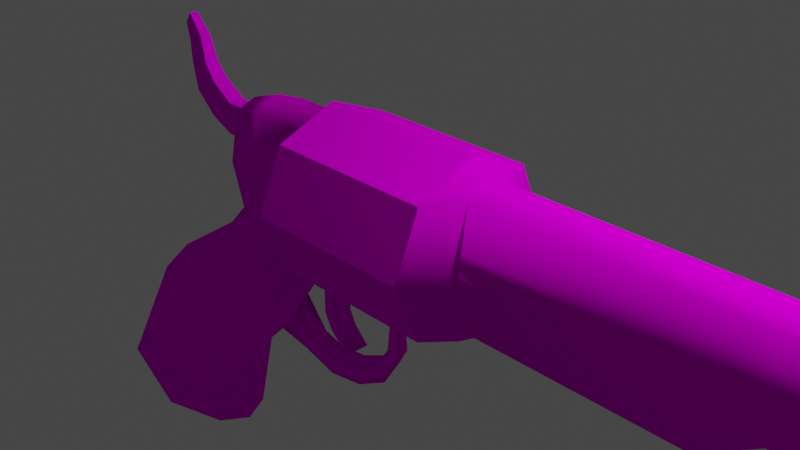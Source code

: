 # Source: GUN.blend  (saved by Blender 2.92.15; exported with 4.5.12 LTS)
import bpy
from mathutils import Matrix  # noqa: F401  (used for matrix-valued properties, if any)

bpy.ops.wm.read_factory_settings(use_empty=True)
scene = bpy.context.scene
scene.name = 'Scene'

# ---- collections
col_collection = bpy.data.collections.new('Collection'); scene.collection.children.link(col_collection)

# ---- images (referenced by path relative to the original .blend; pixels are not part of the script)
import os
ASSET_DIR = os.environ.get("B2B_ASSET_DIR", "")  # directory of the original .blend (textures are referenced by path, not embedded)
HERE = os.path.dirname(os.path.abspath(__file__))  # packed textures are extracted next to this script under _unpacked/

def load_image(name, relpath, width, height, colorspace="sRGB"):
    """Load a texture the original file referenced (path relative to the .blend, or extracted next to this script)."""
    p = next((c for c in (os.path.join(HERE, relpath), os.path.join(ASSET_DIR, relpath)) if relpath and os.path.exists(c)), "")
    if p:
        img = bpy.data.images.load(p, check_existing=True)
        img.name = name
    else:  # same state as the original file: an image datablock whose file is absent (Cycles renders it pink)
        img = bpy.data.images.new(name, width, height)
        img.source = "FILE"
        img.filepath = "//" + (relpath or name)
    img.colorspace_settings.name = colorspace
    return img
img_material_base_color = load_image('Material Base Color', 'Material Base Color.png', 1024, 1024, 'sRGB')

# ---- materials (node trees are filled in below, after node groups)
mat_material = bpy.data.materials.new('Material')
mat_material.alpha_threshold = 0.0
mat_material.use_transparent_shadow = False
mat_material.line_color = (0.0, 0.0, 0.0, 1.0)

# ---- material node trees
mat_material.use_nodes = True; mat_material.node_tree.nodes.clear()
_N = mat_material.node_tree.nodes; _L = mat_material.node_tree.links
n0 = _N.new('ShaderNodeOutputMaterial'); n0.name = 'Material Output'; n0.location = (300, 300)
n1 = _N.new('ShaderNodeBsdfPrincipled'); n1.name = 'Principled BSDF'; n1.location = (10, 300)
n1.distribution = 'GGX'
n1.subsurface_method = 'BURLEY'
n1.inputs[2].default_value = 0.4
n1.inputs[3].default_value = 1.45
n1.inputs[13].default_value = 0.0
n1.inputs[27].default_value = (0.0, 0.0, 0.0, 1.0)
n1.inputs[28].default_value = 1.0
n2 = _N.new('ShaderNodeTexImage'); n2.name = 'Image Texture'; n2.location = (-280, 280)
n2.image = img_material_base_color
_L.new(n1.outputs[0], n0.inputs[0])
_L.new(n2.outputs[0], n1.inputs[0])
n0.is_active_output = True

# ---- world
world_world = bpy.data.worlds.new('World'); scene.world = world_world
world_world.use_nodes = True; world_world.node_tree.nodes.clear()
_N = world_world.node_tree.nodes; _L = world_world.node_tree.links
n0 = _N.new('ShaderNodeOutputWorld'); n0.name = 'World Output'; n0.location = (300, 300)
n1 = _N.new('ShaderNodeBackground'); n1.name = 'Background'; n1.location = (10, 300)
n1.inputs[0].default_value = (0.05088, 0.05088, 0.05088, 1.0)
_L.new(n1.outputs[0], n0.inputs[0])
n0.is_active_output = True
world_world.color = (0.05088, 0.05088, 0.05088)
world_world.use_sun_shadow = False
world_world.sun_shadow_jitter_overblur = 0.0

# ---- cameras
cam_camera = bpy.data.cameras.new('Camera')
cam_camera.clip_end = 100.0
cam_camera.ortho_scale = 7.314

# ---- lights
light_light = bpy.data.lights.new('Light', 'POINT')
light_light.transmission_factor = 0.0
light_light.energy = 1000.0
light_light.shadow_soft_size = 0.1
light_light.shadow_maximum_resolution = 0.006
light_light.use_absolute_resolution = True

# ---- meshes
me_cylinder = bpy.data.meshes.new('Cylinder')
me_cylinder.from_pydata([(0.0, 1.0, -1.0), (0.0, 1.0, 1.0), (0.7071, 0.7071, -1.0), (0.7071, 0.7071, 1.0), (0.7071, 0.7071, -0.3906), (0.0, 1.0, -0.3906), (0.7071, -0.7071, -1.0), (0.7071, -0.7071, 1.0), (-8.742e-08, -1.0, -1.0), (-8.742e-08, -1.0, 1.0), (-0.7071, -0.7071, -1.0), (-0.7071, -0.7071, 1.0), (-1.0, 1.192e-08, -1.0), (-1.0, 1.192e-08, 1.0), (-0.7071, 0.7071, -1.0), (-0.7071, 0.7071, 1.0), (1.083e-08, 0.4484, -1.171), (0.7071, 0.3171, -1.171), (0.8479, -1.549e-08, -1.171), (0.7071, -0.3171, -1.171), (-7.66e-08, -0.4484, -1.171), (-0.7071, -0.3171, -1.171), (-0.8347, 9.457e-09, -1.171), (-0.7071, 0.3171, -1.171), (2.961e-08, 0.4484, -1.907), (0.7071, 0.3171, -1.907), (0.7071, -0.3171, -1.907), (-5.781e-08, -0.4484, -1.907), (-0.7071, -0.3171, -1.907), (-0.8347, 9.457e-09, -1.907), (-0.7071, 0.3171, -1.907), (-0.3491, 0.1156, -2.364), (-0.1698, 0.1265, -2.364), (-0.1516, -1.136e-08, -2.364), (-0.1698, -0.1265, -2.364), (-0.3491, -0.1156, -2.364), (-0.5364, -0.1043, -2.364), (-0.5496, 1.253e-08, -2.364), (-0.5364, 0.1043, -2.364), (0.7071, 0.2605, 1.188), (3.971e-09, 0.3684, 1.188), (0.8404, -1.14e-08, 1.188), (0.7071, -0.2605, 1.188), (-8.345e-08, -0.3684, 1.188), (-0.7071, -0.2605, 1.188), (-0.8038, 9.099e-09, 1.188), (-0.7071, 0.2605, 1.188), (0.7071, 0.2605, 3.715), (-1.05e-07, 0.3684, 3.706), (0.8404, -1.14e-08, 3.718), (0.7071, -0.2605, 3.715), (-1.924e-07, -0.3684, 3.706), (-0.7071, -0.2605, 3.705), (-0.8038, 9.099e-09, 3.706), (-0.7071, 0.2605, 3.705), (0.3086, 0.2605, 4.306), (-3.609e-07, 0.3684, 4.302), (0.4419, -1.14e-08, 4.306), (0.3086, -0.2605, 4.306), (-4.484e-07, -0.3684, 4.302), (-0.7071, -0.2605, 4.302), (-0.8038, 9.099e-09, 4.302), (-0.7071, 0.2605, 4.302), (0.3086, 0.2605, 5.294), (-4.188e-07, 0.3684, 5.288), (0.4419, -1.14e-08, 5.294), (0.3086, -0.2605, 5.294), (-5.063e-07, -0.3684, 5.288), (-0.7071, -0.2605, 5.287), (-0.8038, 9.099e-09, 5.288), (-0.7071, 0.2605, 5.287), (-0.02745, 0.2605, 5.562), (-0.336, 0.3684, 5.562), (0.1059, -1.14e-08, 5.562), (-0.02745, -0.2605, 5.562), (-0.336, -0.3684, 5.562), (-0.7071, -0.2605, 5.562), (-0.9499, 0.06246, 5.564), (-0.7071, 0.2605, 5.562), (-0.02745, 0.2605, 7.955), (-0.336, 0.3684, 7.955), (0.1058, -1.14e-08, 7.955), (-0.02745, -0.2605, 7.955), (-0.336, -0.3684, 7.955), (-0.7071, -0.2605, 7.955), (-0.9499, -0.06246, 5.564), (-0.7071, 0.2605, 7.955), (-0.7806, -0.06246, 5.562), (-0.7806, 0.06246, 5.562), (-0.8038, 9.099e-09, 5.525), (-0.7806, 0.06246, 7.955), (-0.7806, -0.06246, 7.955), (-0.9499, -0.06246, 7.958), (-0.9499, 0.06246, 7.958), (2.078, 0.3677, -2.194), (2.236, -0.0002127, -2.076), (2.078, -0.368, -2.194), (1.619, 0.544, -2.547), (3.995, 0.3568, -3.11), (1.619, -0.5444, -2.546), (1.209, 0.33, -2.87), (1.089, -2.404e-06, -2.968), (1.209, -0.3303, -2.87), (0.9482, 0.1251, -1.0), (0.9482, -0.1251, -1.0), (0.91, -2.702e-08, -1.101), (0.9482, -0.1251, 1.0), (0.9482, 0.1251, 1.0), (0.9125, -2.599e-08, 1.103), (0.7071, -0.7071, -0.3906), (-8.742e-08, -1.0, -0.3906), (-0.7071, -0.7071, -0.3906), (-1.0, 1.192e-08, -0.3906), (-0.7071, 0.7071, -0.3906), (0.9482, -0.1251, -0.8534), (0.9482, 0.1251, -0.8534), (1.084, 0.1251, -1.086), (1.084, -0.1251, -1.086), (1.084, -0.1251, -0.9391), (1.084, 0.1251, -0.9391), (1.524, 0.1251, -1.086), (1.524, -0.1251, -1.086), (1.524, -0.1251, -0.9391), (1.524, 0.1251, -0.9391), (1.692, 0.1251, -0.9991), (1.692, -0.1251, -0.9991), (1.692, -0.1251, -0.8525), (1.692, 0.1251, -0.8525), (1.878, 0.1251, -0.8073), (1.878, -0.1251, -0.8073), (1.878, -0.1251, -0.6607), (1.878, 0.1251, -0.6607), (2.73, 0.4643, -2.901), (2.872, -0.000328, -2.712), (2.73, -0.4648, -2.9), (2.328, 0.6837, -3.441), (2.328, -0.6842, -3.44), (1.957, 0.4293, -3.945), (1.841, -2.497e-05, -4.105), (1.957, -0.4298, -3.945), (4.027, -1.288e-07, -2.936), (3.995, -0.3568, -3.11), (3.874, 0.687, -3.769), (4.172, -1.154e-07, -4.088), (3.874, -0.687, -3.769), (3.661, 0.4803, -4.923), (3.664, -0.01898, -5.078), (3.661, -0.4803, -4.923), (0.0002957, 0.3676, -2.364), (0.5954, 0.2599, -2.347), (0.659, -1.104e-08, -2.405), (0.5954, -0.2599, -2.347), (0.0002956, -0.3676, -2.364), (-0.5794, -0.2599, -2.364), (-0.684, 9.095e-09, -2.364), (-0.5794, 0.2599, -2.364), (-0.3491, 0.1158, -2.719), (-0.1698, 0.1266, -2.719), (-0.1516, -1.136e-08, -2.719), (-0.1698, -0.1266, -2.719), (-0.3491, -0.1158, -2.719), (-0.5364, -0.1044, -2.719), (-0.5496, 1.253e-08, -2.719), (-0.5364, 0.1044, -2.719), (-0.4549, 0.1094, -2.955), (-0.2975, 0.119, -3.043), (-0.2816, -2.882e-08, -3.05), (-0.2975, -0.119, -3.043), (-0.4549, -0.1094, -2.955), (-0.6205, -0.09936, -2.869), (-0.6322, 1.423e-09, -2.862), (-0.6205, 0.09936, -2.869), (-0.6213, 0.09943, -3.186), (-0.5363, 0.1047, -3.347), (-0.5274, -3.65e-08, -3.361), (-0.5363, -0.1047, -3.347), (-0.6213, -0.09943, -3.186), (-0.7153, -0.09366, -3.026), (-0.7218, 1.474e-08, -3.014), (-0.7153, 0.09366, -3.026), (-0.8784, 0.08388, -3.315), (-0.8659, 0.0847, -3.452), (-0.8632, -1.515e-07, -3.464), (-0.8659, -0.0847, -3.452), (-0.8784, -0.08388, -3.315), (-0.8982, -0.08263, -3.179), (-0.8982, -9.845e-08, -3.169), (-0.8982, 0.08263, -3.179), (-1.141, 0.06799, -3.375), (-1.098, 0.07062, -3.485), (-1.093, -1.668e-07, -3.495), (-1.098, -0.07062, -3.485), (-1.141, -0.06799, -3.375), (-1.189, -0.065, -3.265), (-1.192, -1.301e-07, -3.257), (-1.189, 0.065, -3.265), (-1.367, 0.0543, -3.514), (-1.309, 0.05786, -3.553), (-1.302, -1.982e-07, -3.556), (-1.309, -0.05786, -3.553), (-1.367, -0.0543, -3.514), (-1.429, -0.05053, -3.476), (-1.433, -1.857e-07, -3.473), (-1.429, 0.05053, -3.476), (0.0, 1.0, 0.08975), (-0.7071, 0.7071, 0.08975), (0.7071, -0.7071, 0.08975), (-1.0, 1.192e-08, 0.08975), (-0.7071, -0.7071, 0.08975), (0.7071, 0.7071, 0.08975), (-8.742e-08, -1.0, 0.08975), (0.9482, 0.1251, -0.2132), (0.9482, -0.1251, -0.2132), (0.0, 1.0, 0.2324), (0.9482, 0.1251, -0.02307), (-0.7071, 0.7071, 0.2324), (0.7071, -0.7071, 0.2324), (-1.0, 1.192e-08, 0.2324), (-0.7071, -0.7071, 0.2324), (0.7071, 0.7071, 0.2324), (-8.742e-08, -1.0, 0.2324), (0.9482, -0.1251, -0.02307), (1.837, 0.3465, -2.002), (1.979, -4.002e-05, -1.866), (1.089, -0.2987, -2.78), (0.9965, 6.561e-05, -2.885), (1.431, 0.5105, -2.414), (1.089, 0.2987, -2.78), (1.432, -0.5103, -2.414), (1.837, -0.3464, -2.002), (2.19, 0.04251, -1.576), (2.347, 0.04251, -1.697), (2.287, 0.2373, -1.635), (2.125, 0.2373, -1.526), (2.27, 0.03103, -1.208), (2.467, 0.03103, -1.184), (2.381, 0.2258, -1.182), (2.188, 0.2258, -1.218), (2.188, 0.01279, -0.7662), (2.367, 0.01279, -0.6798), (2.285, 0.2075, -0.7063), (2.115, 0.2075, -0.8024), (1.996, -0.0008587, -0.3982), (2.113, -0.0008587, -0.2379), (2.053, 0.1939, -0.3), (1.948, 0.1939, -0.4649), (1.667, -0.0192, -0.1687), (1.72, -0.0192, 0.02256), (1.686, 0.1755, -0.05683), (1.646, 0.1755, -0.2482), (1.343, -0.01265, -0.1375), (1.338, -0.01265, 0.01677), (1.331, 0.1389, -0.05007), (1.345, 0.1389, -0.2015), (1.068, -0.02461, -0.1534), (1.064, -0.02461, 0.0008072), (1.057, 0.1269, -0.06603), (1.07, 0.1269, -0.2175)], [], [(213, 1, 3, 219), (221, 106, 7, 216), (105, 104, 6, 19, 18), (216, 7, 9, 220), (220, 9, 11, 218), (218, 11, 13, 217), (15, 13, 45, 46), (217, 13, 15, 215), (215, 15, 1, 213), (12, 14, 23, 22), (22, 23, 30, 29), (219, 3, 107, 214), (8, 10, 21, 20), (14, 0, 16, 23), (0, 2, 17, 16), (108, 107, 3, 39, 41), (10, 12, 22, 21), (6, 8, 20, 19), (226, 222, 94, 97), (20, 21, 28, 27), (227, 226, 97, 100), (16, 17, 25, 24), (23, 16, 24, 30), (21, 22, 29, 28), (19, 20, 27, 26), (223, 95, 231, 230), (38, 31, 156, 163), (29, 30, 155, 154), (27, 28, 153, 152), (224, 225, 101, 102), (24, 25, 149, 148), (30, 24, 148, 155), (28, 29, 154, 153), (26, 27, 152, 151), (43, 42, 50, 51), (7, 106, 108, 41, 42), (11, 9, 43, 44), (1, 15, 46, 40), (3, 1, 40, 39), (212, 114, 115, 211), (13, 11, 44, 45), (9, 7, 42, 43), (48, 54, 62, 56), (41, 39, 47, 49), (46, 45, 53, 54), (44, 43, 51, 52), (42, 41, 49, 50), (39, 40, 48, 47), (40, 46, 54, 48), (45, 44, 52, 53), (60, 59, 67, 68), (53, 52, 60, 61), (51, 50, 58, 59), (49, 47, 55, 57), (54, 53, 61, 62), (52, 51, 59, 60), (50, 49, 57, 58), (47, 48, 56, 55), (79, 80, 86, 90, 91, 84, 83, 82, 81), (58, 57, 65, 66), (55, 56, 64, 63), (56, 62, 70, 64), (61, 60, 68, 69), (59, 58, 66, 67), (57, 55, 63, 65), (62, 61, 69, 70), (70, 69, 89, 88, 78), (68, 67, 75, 76), (66, 65, 73, 74), (63, 64, 72, 71), (64, 70, 78, 72), (78, 88, 90, 86), (67, 66, 74, 75), (65, 63, 71, 73), (93, 77, 85, 92), (75, 74, 82, 83), (73, 71, 79, 81), (87, 76, 84, 91), (76, 75, 83, 84), (74, 73, 81, 82), (71, 72, 80, 79), (72, 78, 86, 80), (87, 88, 89), (90, 88, 77, 93), (69, 68, 76, 87, 89), (87, 91, 92, 85), (91, 90, 93, 92), (88, 87, 85, 77), (101, 100, 137, 138), (94, 95, 133, 132), (99, 102, 139, 136), (96, 99, 136, 134), (229, 228, 99, 96), (228, 224, 102, 99), (223, 229, 96, 95), (225, 227, 100, 101), (103, 104, 105), (106, 107, 108), (114, 104, 117, 118), (2, 103, 105, 18, 17), (2, 4, 115, 103), (14, 113, 5, 0), (12, 112, 113, 14), (10, 111, 112, 12), (8, 110, 111, 10), (6, 109, 110, 8), (104, 114, 109, 6), (0, 5, 4, 2), (119, 118, 122, 123), (103, 115, 119, 116), (115, 114, 118, 119), (104, 103, 116, 117), (120, 123, 127, 124), (118, 117, 121, 122), (116, 119, 123, 120), (117, 116, 120, 121), (124, 127, 131, 128), (121, 120, 124, 125), (123, 122, 126, 127), (122, 121, 125, 126), (130, 129, 128, 131), (125, 124, 128, 129), (127, 126, 130, 131), (126, 125, 129, 130), (136, 139, 147, 144), (134, 136, 144, 141), (135, 132, 98, 142), (139, 138, 146, 147), (95, 96, 134, 133), (100, 97, 135, 137), (102, 101, 138, 139), (97, 94, 132, 135), (142, 143, 146, 145), (140, 141, 144, 143), (98, 140, 143, 142), (143, 144, 147, 146), (132, 133, 140, 98), (138, 137, 145, 146), (133, 134, 141, 140), (137, 135, 142, 145), (32, 31, 148, 149), (33, 32, 149, 150), (34, 33, 150, 151), (35, 34, 151, 152), (36, 35, 152, 153), (37, 36, 153, 154), (38, 37, 154, 155), (31, 38, 155, 148), (160, 161, 169, 168), (36, 37, 162, 161), (34, 35, 160, 159), (32, 33, 158, 157), (37, 38, 163, 162), (35, 36, 161, 160), (33, 34, 159, 158), (31, 32, 157, 156), (170, 171, 179, 178), (158, 159, 167, 166), (156, 157, 165, 164), (163, 156, 164, 171), (161, 162, 170, 169), (159, 160, 168, 167), (157, 158, 166, 165), (162, 163, 171, 170), (177, 178, 186, 185), (168, 169, 177, 176), (166, 167, 175, 174), (164, 165, 173, 172), (171, 164, 172, 179), (169, 170, 178, 177), (167, 168, 176, 175), (165, 166, 174, 173), (180, 181, 189, 188), (175, 176, 184, 183), (173, 174, 182, 181), (178, 179, 187, 186), (176, 177, 185, 184), (174, 175, 183, 182), (172, 173, 181, 180), (179, 172, 180, 187), (194, 195, 203, 202), (187, 180, 188, 195), (185, 186, 194, 193), (183, 184, 192, 191), (181, 182, 190, 189), (186, 187, 195, 194), (184, 185, 193, 192), (182, 183, 191, 190), (196, 197, 198, 199, 200, 201, 202, 203), (192, 193, 201, 200), (190, 191, 199, 198), (188, 189, 197, 196), (195, 188, 196, 203), (193, 194, 202, 201), (191, 192, 200, 199), (189, 190, 198, 197), (221, 212, 211, 214), (4, 209, 211, 115), (113, 205, 204, 5), (112, 207, 205, 113), (111, 208, 207, 112), (110, 210, 208, 111), (109, 206, 210, 110), (114, 212, 206, 109), (5, 204, 209, 4), (106, 221, 214, 107), (209, 219, 214, 211), (205, 215, 213, 204), (207, 217, 215, 205), (208, 218, 217, 207), (210, 220, 218, 208), (206, 216, 220, 210), (212, 221, 216, 206), (204, 213, 219, 209), (150, 149, 227, 225), (18, 19, 229, 223), (26, 151, 224, 228), (19, 26, 228, 229), (151, 150, 225, 224), (17, 18, 223, 222), (149, 25, 226, 227), (25, 17, 222, 226), (233, 230, 234, 237), (222, 223, 230, 233), (95, 94, 232, 231), (94, 222, 233, 232), (236, 237, 241, 240), (231, 232, 236, 235), (232, 233, 237, 236), (230, 231, 235, 234), (238, 239, 243, 242), (234, 235, 239, 238), (237, 234, 238, 241), (235, 236, 240, 239), (245, 242, 246, 249), (241, 238, 242, 245), (239, 240, 244, 243), (240, 241, 245, 244), (248, 249, 253, 252), (243, 244, 248, 247), (244, 245, 249, 248), (242, 243, 247, 246), (253, 250, 254, 257), (246, 247, 251, 250), (249, 246, 250, 253), (247, 248, 252, 251), (257, 254, 255, 256), (251, 252, 256, 255), (252, 253, 257, 256), (250, 251, 255, 254), (221, 212, 254, 255), (221, 255, 256, 214), (254, 212, 211, 257), (257, 211, 214, 256)])
me_cylinder.polygons.foreach_set('use_smooth', [0, 0, 1, 0, 0, 0, 1, 0, 0, 1, 1, 0, 1, 1, 1, 1, 1, 1, 1, 1, 1, 1, 1, 1, 1, 1, 0, 1, 1, 1, 1, 1, 1, 1, 1, 1, 1, 1, 1, 0, 1, 1, 1, 1, 1, 1, 1, 1, 1, 1, 1, 1, 1, 1, 1, 1, 1, 1, 1, 1, 1, 1, 1, 1, 1, 1, 1, 1, 1, 1, 1, 1, 1, 1, 1, 1, 1, 1, 1, 1, 1, 1, 1, 1, 1, 1, 1, 1, 1, 1, 1, 1, 1, 1, 1, 1, 1, 1, 1, 1, 0, 0, 0, 0, 0, 0, 0, 0, 1, 1, 1, 1, 1, 1, 1, 1, 1, 1, 1, 1, 1, 1, 1, 1, 1, 1, 1, 1, 1, 1, 1, 1, 1, 1, 1, 1, 1, 1, 1, 1, 1, 1, 1, 1, 1, 1, 1, 1, 0, 0, 0, 0, 0, 0, 0, 0, 0, 0, 0, 0, 0, 0, 0, 0, 0, 0, 0, 0, 0, 0, 0, 0, 0, 0, 0, 0, 0, 0, 0, 0, 0, 0, 0, 0, 0, 0, 0, 0, 0, 0, 0, 0, 0, 0, 0, 0, 1, 0, 0, 0, 0, 0, 0, 0, 0, 0, 0, 0, 0, 0, 0, 0, 0, 0, 1, 1, 1, 1, 1, 1, 1, 1, 1, 1, 1, 1, 1, 1, 1, 1, 1, 1, 1, 1, 1, 1, 1, 1, 1, 1, 1, 1, 1, 1, 1, 1, 1, 1, 1, 1, 1, 1, 1, 1])
_uv = me_cylinder.uv_layers.new(name='UVMap')
_uv.uv.foreach_set('vector', [0.685, 0.7161, 0.685, 0.713, 0.6878, 0.713, 0.6878, 0.7161, 0.6593, 0.7131, 0.6593, 0.709, 0.6613, 0.7093, 0.6613, 0.7124, 0.7599, 0.9695, 0.7596, 0.9695, 0.7585, 0.9688, 0.7593, 0.9689, 0.7599, 0.9694, 0.6759, 0.7161, 0.6759, 0.713, 0.6788, 0.713, 0.6788, 0.7161, 0.6788, 0.7161, 0.6788, 0.713, 0.6817, 0.713, 0.6817, 0.7161, 0.6622, 0.7164, 0.6622, 0.7133, 0.6651, 0.7134, 0.6651, 0.7165, 0.756, 0.9874, 0.756, 0.9874, 0.756, 0.9873, 0.756, 0.9873, 0.6651, 0.7165, 0.6651, 0.7134, 0.668, 0.7133, 0.668, 0.7164, 0.6821, 0.7161, 0.6821, 0.713, 0.685, 0.713, 0.685, 0.7161, 0.7549, 0.9845, 0.7549, 0.9845, 0.7549, 0.9845, 0.7549, 0.9845, 0.682, 0.7475, 0.6823, 0.7475, 0.6823, 0.748, 0.682, 0.748, 0.6558, 0.7121, 0.6558, 0.7091, 0.6583, 0.709, 0.6583, 0.7131, 0.755, 0.9844, 0.755, 0.9844, 0.755, 0.9844, 0.755, 0.9844, 0.755, 0.9845, 0.755, 0.9845, 0.755, 0.9845, 0.755, 0.9845, 0.755, 0.9845, 0.755, 0.9845, 0.755, 0.9845, 0.755, 0.9845, 0.7318, 0.9756, 0.7315, 0.9753, 0.7322, 0.9735, 0.7325, 0.9749, 0.7321, 0.9756, 0.7549, 0.9845, 0.7549, 0.9845, 0.7549, 0.9845, 0.7549, 0.9845, 0.755, 0.9844, 0.755, 0.9844, 0.755, 0.9844, 0.755, 0.9844, 0.7842, 0.8842, 0.7845, 0.8843, 0.7845, 0.8844, 0.7842, 0.8843, 0.6836, 0.7447, 0.6833, 0.7451, 0.6829, 0.7449, 0.6831, 0.7444, 0.7839, 0.8841, 0.7842, 0.8842, 0.7842, 0.8843, 0.7839, 0.8842, 0.6806, 0.7447, 0.6803, 0.7443, 0.6807, 0.744, 0.681, 0.7444, 0.6808, 0.7451, 0.6806, 0.7447, 0.681, 0.7444, 0.6813, 0.7449, 0.6818, 0.7475, 0.682, 0.7475, 0.682, 0.748, 0.6818, 0.748, 0.6838, 0.7443, 0.6836, 0.7447, 0.6831, 0.7444, 0.6834, 0.744, 0.7897, 0.7627, 0.7897, 0.7627, 0.7897, 0.7627, 0.7897, 0.7627, 0.7871, 0.7549, 0.7863, 0.7555, 0.7851, 0.754, 0.7859, 0.7534, 0.682, 0.748, 0.6823, 0.748, 0.6822, 0.7483, 0.682, 0.7483, 0.6831, 0.7444, 0.6829, 0.7449, 0.6827, 0.7446, 0.6829, 0.7443, 0.9058, 0.982, 0.9058, 0.982, 0.9058, 0.982, 0.9058, 0.982, 0.681, 0.7444, 0.6807, 0.744, 0.681, 0.7439, 0.6813, 0.7443, 0.6813, 0.7449, 0.681, 0.7444, 0.6813, 0.7443, 0.6815, 0.7446, 0.6818, 0.748, 0.682, 0.748, 0.682, 0.7483, 0.6819, 0.7483, 0.6834, 0.744, 0.6831, 0.7444, 0.6829, 0.7443, 0.6831, 0.7439, 0.7595, 0.9796, 0.7591, 0.9796, 0.7591, 0.9783, 0.7595, 0.9783, 0.7322, 0.9778, 0.7315, 0.976, 0.7318, 0.9756, 0.7321, 0.9756, 0.7325, 0.9764, 0.7559, 0.9874, 0.7559, 0.9874, 0.7559, 0.9874, 0.7559, 0.9874, 0.7559, 0.9873, 0.7559, 0.9873, 0.7559, 0.9873, 0.7559, 0.9873, 0.7559, 0.9873, 0.7559, 0.9873, 0.7559, 0.9873, 0.7559, 0.9873, 0.6593, 0.7139, 0.6593, 0.7165, 0.6583, 0.7164, 0.6583, 0.7139, 0.756, 0.9874, 0.7559, 0.9874, 0.756, 0.9873, 0.756, 0.9873, 0.7559, 0.9874, 0.7559, 0.9874, 0.7559, 0.9874, 0.7559, 0.9874, 0.7971, 0.7342, 0.799, 0.7342, 0.799, 0.7358, 0.7971, 0.7358, 0.7432, 0.9823, 0.7431, 0.9823, 0.7431, 0.9816, 0.7432, 0.9816, 0.7427, 0.9819, 0.7426, 0.9819, 0.7426, 0.9812, 0.7427, 0.9812, 0.8053, 0.7473, 0.8042, 0.7473, 0.8042, 0.7436, 0.8053, 0.7436, 0.7433, 0.9823, 0.7432, 0.9823, 0.7432, 0.9816, 0.7433, 0.9816, 0.746, 0.9796, 0.7463, 0.9796, 0.7463, 0.9806, 0.746, 0.9807, 0.7971, 0.7276, 0.799, 0.7276, 0.799, 0.7342, 0.7971, 0.7342, 0.7426, 0.9819, 0.7425, 0.9819, 0.7425, 0.9812, 0.7426, 0.9812, 0.8053, 0.7427, 0.8042, 0.7427, 0.8042, 0.7412, 0.8053, 0.7412, 0.7426, 0.9812, 0.7425, 0.9812, 0.7425, 0.981, 0.7426, 0.981, 0.7595, 0.9783, 0.7591, 0.9783, 0.7593, 0.978, 0.7595, 0.978, 0.7436, 0.983, 0.7436, 0.983, 0.7436, 0.9828, 0.7436, 0.9828, 0.7427, 0.9812, 0.7426, 0.9812, 0.7426, 0.981, 0.7427, 0.981, 0.8053, 0.7436, 0.8042, 0.7436, 0.8042, 0.7427, 0.8053, 0.7427, 0.7437, 0.983, 0.7436, 0.983, 0.7436, 0.9828, 0.7437, 0.9828, 0.746, 0.9807, 0.7463, 0.9806, 0.7463, 0.9809, 0.7462, 0.9809, 0.7444, 0.9827, 0.7444, 0.9828, 0.7443, 0.9828, 0.7443, 0.9828, 0.7442, 0.9828, 0.7442, 0.9828, 0.7442, 0.9827, 0.7442, 0.9826, 0.7443, 0.9826, 0.7437, 0.9828, 0.7436, 0.9828, 0.7436, 0.9825, 0.7437, 0.9825, 0.7462, 0.9809, 0.7463, 0.9809, 0.7463, 0.9813, 0.7462, 0.9813, 0.7971, 0.7358, 0.799, 0.7358, 0.799, 0.7384, 0.7971, 0.7384, 0.7426, 0.981, 0.7425, 0.981, 0.7425, 0.9807, 0.7426, 0.9807, 0.7595, 0.978, 0.7593, 0.978, 0.7593, 0.9776, 0.7595, 0.9776, 0.7436, 0.9828, 0.7436, 0.9828, 0.7436, 0.9825, 0.7436, 0.9825, 0.7427, 0.981, 0.7426, 0.981, 0.7426, 0.9807, 0.7427, 0.9807, 0.7427, 0.9807, 0.7426, 0.9807, 0.7426, 0.9807, 0.7426, 0.9807, 0.7427, 0.9807, 0.8053, 0.7412, 0.8042, 0.7412, 0.8047, 0.7408, 0.8053, 0.7408, 0.7418, 0.9829, 0.7417, 0.983, 0.7417, 0.9828, 0.7418, 0.9828, 0.7462, 0.9813, 0.7463, 0.9813, 0.7465, 0.9814, 0.7463, 0.9814, 0.7971, 0.7384, 0.799, 0.7384, 0.799, 0.7391, 0.798, 0.7391, 0.7427, 0.9807, 0.7426, 0.9807, 0.7426, 0.98, 0.7427, 0.98, 0.7595, 0.9776, 0.7593, 0.9776, 0.7595, 0.9774, 0.7596, 0.9774, 0.7417, 0.983, 0.7417, 0.9829, 0.7417, 0.9828, 0.7417, 0.9828, 0.7635, 0.8618, 0.7635, 0.867, 0.7633, 0.867, 0.7633, 0.8618, 0.7596, 0.9774, 0.7595, 0.9774, 0.7595, 0.9762, 0.7596, 0.9762, 0.7443, 0.9817, 0.7442, 0.9817, 0.7442, 0.981, 0.7443, 0.981, 0.7426, 0.9807, 0.7425, 0.9807, 0.7425, 0.98, 0.7426, 0.98, 0.8053, 0.7408, 0.8047, 0.7408, 0.8047, 0.7372, 0.8053, 0.7372, 0.7443, 0.9817, 0.7443, 0.9817, 0.7443, 0.981, 0.7443, 0.981, 0.7463, 0.9814, 0.7465, 0.9814, 0.7465, 0.9824, 0.7463, 0.9824, 0.798, 0.7391, 0.799, 0.7391, 0.799, 0.7454, 0.798, 0.7454, 0.3601, 0.2225, 0.3715, 0.2225, 0.3658, 0.226, 0.7833, 0.8616, 0.7833, 0.8565, 0.7837, 0.8565, 0.7837, 0.8617, 0.7426, 0.9807, 0.7425, 0.9807, 0.7425, 0.9807, 0.7426, 0.9807, 0.7426, 0.9807, 0.7827, 0.8617, 0.7827, 0.8565, 0.7831, 0.8565, 0.7831, 0.8617, 0.8645, 0.9806, 0.8636, 0.9802, 0.864, 0.979, 0.865, 0.9794, 0.8907, 0.9788, 0.8897, 0.9788, 0.8897, 0.9774, 0.8907, 0.9774, 0.9058, 0.9819, 0.9058, 0.9819, 0.9058, 0.982, 0.9058, 0.982, 0.9058, 0.982, 0.9058, 0.982, 0.9058, 0.982, 0.9058, 0.982, 0.7821, 0.8843, 0.7824, 0.8842, 0.7827, 0.8849, 0.7824, 0.8849, 0.7818, 0.8844, 0.7821, 0.8843, 0.7824, 0.8849, 0.782, 0.885, 0.7818, 0.8843, 0.7821, 0.8842, 0.7821, 0.8843, 0.7818, 0.8844, 0.7821, 0.8842, 0.7824, 0.8841, 0.7824, 0.8842, 0.7821, 0.8843, 0.9058, 0.982, 0.9058, 0.982, 0.9058, 0.982, 0.9058, 0.982, 0.9058, 0.982, 0.9058, 0.982, 0.9058, 0.982, 0.9058, 0.982, 0.7427, 0.9785, 0.7433, 0.9785, 0.743, 0.9788, 0.7392, 0.9729, 0.7384, 0.9729, 0.7388, 0.9726, 0.6706, 0.7268, 0.6704, 0.7269, 0.6703, 0.7268, 0.6705, 0.7267, 0.7414, 0.9786, 0.7427, 0.9785, 0.743, 0.9788, 0.7429, 0.9789, 0.7422, 0.9789, 0.6558, 0.7171, 0.6558, 0.7146, 0.6583, 0.7164, 0.6583, 0.717, 0.6821, 0.7211, 0.6821, 0.7186, 0.685, 0.7186, 0.685, 0.7211, 0.6651, 0.7215, 0.6651, 0.719, 0.668, 0.7189, 0.668, 0.7214, 0.6622, 0.7214, 0.6622, 0.7189, 0.6651, 0.719, 0.6651, 0.7215, 0.6788, 0.7211, 0.6788, 0.7186, 0.6817, 0.7186, 0.6817, 0.7211, 0.6759, 0.7211, 0.6759, 0.7186, 0.6788, 0.7186, 0.6788, 0.7211, 0.6593, 0.717, 0.6593, 0.7165, 0.6613, 0.7149, 0.6613, 0.7173, 0.685, 0.7211, 0.685, 0.7186, 0.6878, 0.7186, 0.6878, 0.7211, 0.7415, 0.9789, 0.7419, 0.9789, 0.7419, 0.9795, 0.7415, 0.9795, 0.6698, 0.7259, 0.67, 0.7259, 0.6699, 0.726, 0.6697, 0.726, 0.7415, 0.9787, 0.7419, 0.9787, 0.7419, 0.9789, 0.7415, 0.9789, 0.7372, 0.9793, 0.7368, 0.9793, 0.7368, 0.9791, 0.7372, 0.9791, 0.6697, 0.7265, 0.6699, 0.7265, 0.6699, 0.7266, 0.6698, 0.7266, 0.6705, 0.7267, 0.6703, 0.7268, 0.6702, 0.7263, 0.6704, 0.7263, 0.6697, 0.726, 0.6699, 0.726, 0.6699, 0.7265, 0.6697, 0.7265, 0.7372, 0.9791, 0.7368, 0.9791, 0.7368, 0.9784, 0.7372, 0.9784, 0.6698, 0.7266, 0.6699, 0.7266, 0.6701, 0.7268, 0.67, 0.7268, 0.7372, 0.9784, 0.7368, 0.9784, 0.7368, 0.9782, 0.7372, 0.9782, 0.7415, 0.9795, 0.7419, 0.9795, 0.7419, 0.9797, 0.7415, 0.9797, 0.6704, 0.7263, 0.6702, 0.7263, 0.6703, 0.7262, 0.6704, 0.7261, 0.7438, 0.9753, 0.7438, 0.9753, 0.7438, 0.9753, 0.7439, 0.9753, 0.742, 0.9787, 0.7424, 0.9787, 0.7424, 0.979, 0.742, 0.979, 0.745, 0.9792, 0.745, 0.9789, 0.7454, 0.9788, 0.7454, 0.9792, 0.6704, 0.7261, 0.6703, 0.7262, 0.6704, 0.7259, 0.6706, 0.7259, 0.7824, 0.8849, 0.7827, 0.8849, 0.7827, 0.886, 0.7821, 0.8858, 0.782, 0.885, 0.7824, 0.8849, 0.7821, 0.8858, 0.7817, 0.8856, 0.784, 0.8849, 0.7843, 0.8849, 0.7846, 0.8856, 0.7843, 0.8857, 0.9058, 0.982, 0.9058, 0.982, 0.9058, 0.982, 0.9058, 0.982, 0.9058, 0.982, 0.9058, 0.982, 0.9058, 0.982, 0.9058, 0.982, 0.7839, 0.8842, 0.7842, 0.8843, 0.784, 0.8849, 0.7836, 0.8849, 0.9058, 0.9819, 0.9058, 0.9819, 0.9058, 0.982, 0.9058, 0.982, 0.7842, 0.8843, 0.7845, 0.8844, 0.7843, 0.8849, 0.784, 0.8849, 0.894, 0.9809, 0.8951, 0.9811, 0.8952, 0.9825, 0.8945, 0.9824, 0.8947, 0.9796, 0.8952, 0.9797, 0.8958, 0.9806, 0.8951, 0.9811, 0.8942, 0.9799, 0.8947, 0.9796, 0.8951, 0.9811, 0.894, 0.9809, 0.8951, 0.9811, 0.8958, 0.9806, 0.8958, 0.9822, 0.8952, 0.9825, 0.9058, 0.982, 0.9058, 0.982, 0.9058, 0.982, 0.9058, 0.982, 0.9058, 0.982, 0.9058, 0.982, 0.9058, 0.982, 0.9058, 0.982, 0.9058, 0.982, 0.9058, 0.982, 0.9058, 0.982, 0.9058, 0.982, 0.7836, 0.8849, 0.784, 0.8849, 0.7843, 0.8857, 0.7837, 0.886, 0.7485, 0.978, 0.7485, 0.978, 0.7485, 0.978, 0.7485, 0.9781, 0.7485, 0.978, 0.7485, 0.978, 0.7485, 0.9781, 0.7485, 0.9781, 0.7485, 0.978, 0.7485, 0.978, 0.7485, 0.9781, 0.7485, 0.9781, 0.7485, 0.978, 0.7485, 0.978, 0.7485, 0.9781, 0.7485, 0.9781, 0.7485, 0.978, 0.7485, 0.978, 0.7485, 0.9781, 0.7485, 0.978, 0.7485, 0.978, 0.7485, 0.978, 0.7485, 0.978, 0.7485, 0.978, 0.7485, 0.978, 0.7485, 0.978, 0.7485, 0.978, 0.7485, 0.978, 0.7485, 0.978, 0.7485, 0.978, 0.7485, 0.978, 0.7485, 0.978, 0.8043, 0.7497, 0.805, 0.7502, 0.8049, 0.7511, 0.804, 0.7509, 0.7513, 0.9774, 0.7514, 0.9774, 0.7514, 0.9779, 0.7513, 0.9779, 0.8047, 0.7477, 0.8055, 0.7482, 0.8043, 0.7497, 0.8036, 0.7491, 0.7512, 0.9865, 0.7511, 0.9865, 0.7511, 0.986, 0.7512, 0.986, 0.7514, 0.9774, 0.7515, 0.9774, 0.7515, 0.9779, 0.7514, 0.9779, 0.8055, 0.7482, 0.8062, 0.7488, 0.805, 0.7502, 0.8043, 0.7497, 0.7511, 0.9865, 0.751, 0.9865, 0.751, 0.986, 0.7511, 0.986, 0.7863, 0.7555, 0.7856, 0.7561, 0.7844, 0.7546, 0.7851, 0.754, 0.7514, 0.9781, 0.7515, 0.9781, 0.7515, 0.9783, 0.7514, 0.9783, 0.7511, 0.986, 0.751, 0.986, 0.751, 0.9855, 0.7511, 0.9855, 0.7851, 0.754, 0.7844, 0.7546, 0.7838, 0.7529, 0.7848, 0.7527, 0.7859, 0.7534, 0.7851, 0.754, 0.7848, 0.7527, 0.7858, 0.7525, 0.7513, 0.9779, 0.7514, 0.9779, 0.7514, 0.9781, 0.7513, 0.9781, 0.8036, 0.7491, 0.8043, 0.7497, 0.804, 0.7509, 0.8031, 0.7508, 0.7512, 0.986, 0.7511, 0.986, 0.7511, 0.9855, 0.7512, 0.9855, 0.7514, 0.9779, 0.7515, 0.9779, 0.7515, 0.9781, 0.7514, 0.9781, 0.7513, 0.9783, 0.7514, 0.9783, 0.7514, 0.9785, 0.7513, 0.9785, 0.804, 0.7509, 0.8049, 0.7511, 0.8048, 0.752, 0.8039, 0.7524, 0.7511, 0.9855, 0.751, 0.9855, 0.751, 0.9851, 0.7511, 0.9851, 0.7848, 0.7527, 0.7838, 0.7529, 0.7838, 0.7508, 0.7847, 0.7512, 0.7858, 0.7525, 0.7848, 0.7527, 0.7847, 0.7512, 0.7856, 0.7515, 0.7513, 0.9781, 0.7514, 0.9781, 0.7514, 0.9783, 0.7513, 0.9783, 0.8031, 0.7508, 0.804, 0.7509, 0.8039, 0.7524, 0.803, 0.7527, 0.7512, 0.9855, 0.7511, 0.9855, 0.7511, 0.9851, 0.7512, 0.9851, 0.7853, 0.7498, 0.7848, 0.7493, 0.7857, 0.7483, 0.7862, 0.7486, 0.803, 0.7527, 0.8039, 0.7524, 0.8045, 0.7537, 0.804, 0.7542, 0.7511, 0.975, 0.7513, 0.9749, 0.7513, 0.9754, 0.7512, 0.9754, 0.7514, 0.9783, 0.7515, 0.9783, 0.7515, 0.9785, 0.7514, 0.9785, 0.8039, 0.7524, 0.8048, 0.752, 0.805, 0.7532, 0.8045, 0.7537, 0.7513, 0.9749, 0.7514, 0.9749, 0.7513, 0.9754, 0.7513, 0.9754, 0.7847, 0.7512, 0.7838, 0.7508, 0.7848, 0.7493, 0.7853, 0.7498, 0.7856, 0.7515, 0.7847, 0.7512, 0.7853, 0.7498, 0.7859, 0.7503, 0.7457, 0.9802, 0.7457, 0.9802, 0.7457, 0.9805, 0.7457, 0.9805, 0.7859, 0.7503, 0.7853, 0.7498, 0.7862, 0.7486, 0.7868, 0.7489, 0.7488, 0.9865, 0.7487, 0.9864, 0.7487, 0.9861, 0.7488, 0.9862, 0.804, 0.7542, 0.8045, 0.7537, 0.8054, 0.7548, 0.8048, 0.7551, 0.7512, 0.9754, 0.7513, 0.9754, 0.7513, 0.9757, 0.7512, 0.9757, 0.7487, 0.9864, 0.7486, 0.9865, 0.7486, 0.9862, 0.7487, 0.9861, 0.8045, 0.7537, 0.805, 0.7532, 0.8059, 0.7545, 0.8054, 0.7548, 0.7513, 0.9754, 0.7513, 0.9754, 0.7513, 0.9757, 0.7513, 0.9757, 0.7512, 0.9761, 0.7512, 0.976, 0.7513, 0.976, 0.7513, 0.976, 0.7514, 0.9761, 0.7513, 0.9761, 0.7513, 0.9762, 0.7512, 0.9762, 0.8054, 0.7548, 0.8059, 0.7545, 0.8062, 0.7561, 0.8058, 0.7561, 0.7513, 0.9757, 0.7513, 0.9757, 0.7513, 0.976, 0.7513, 0.976, 0.7862, 0.7486, 0.7857, 0.7483, 0.7863, 0.7474, 0.7867, 0.7473, 0.7868, 0.7489, 0.7862, 0.7486, 0.7867, 0.7473, 0.7871, 0.7473, 0.7456, 0.9802, 0.7457, 0.9802, 0.7457, 0.9805, 0.7456, 0.9805, 0.8048, 0.7551, 0.8054, 0.7548, 0.8058, 0.7561, 0.8055, 0.756, 0.7512, 0.9757, 0.7513, 0.9757, 0.7513, 0.976, 0.7512, 0.976, 0.2348, 0.6333, 0.2348, 0.6504, 0.2127, 0.6495, 0.2127, 0.6324, 0.6558, 0.7146, 0.6558, 0.7127, 0.6583, 0.7139, 0.6583, 0.7164, 0.6821, 0.7186, 0.6821, 0.7167, 0.685, 0.7167, 0.685, 0.7186, 0.6651, 0.719, 0.6651, 0.717, 0.668, 0.717, 0.668, 0.7189, 0.6622, 0.7189, 0.6622, 0.717, 0.6651, 0.717, 0.6651, 0.719, 0.6788, 0.7186, 0.6788, 0.7167, 0.6817, 0.7167, 0.6817, 0.7186, 0.6759, 0.7186, 0.6759, 0.7167, 0.6788, 0.7167, 0.6788, 0.7186, 0.6593, 0.7165, 0.6593, 0.7139, 0.6613, 0.7129, 0.6613, 0.7149, 0.685, 0.7186, 0.685, 0.7167, 0.6878, 0.7167, 0.6878, 0.7186, 0.6593, 0.709, 0.6593, 0.7131, 0.6583, 0.7131, 0.6583, 0.709, 0.6558, 0.7127, 0.6558, 0.7121, 0.6583, 0.7131, 0.6583, 0.7139, 0.6821, 0.7167, 0.6821, 0.7161, 0.685, 0.7161, 0.685, 0.7167, 0.6651, 0.717, 0.6651, 0.7165, 0.668, 0.7164, 0.668, 0.717, 0.6622, 0.717, 0.6622, 0.7164, 0.6651, 0.7165, 0.6651, 0.717, 0.6788, 0.7167, 0.6788, 0.7161, 0.6817, 0.7161, 0.6817, 0.7167, 0.6759, 0.7167, 0.6759, 0.7161, 0.6788, 0.7161, 0.6788, 0.7167, 0.6593, 0.7139, 0.6593, 0.7131, 0.6613, 0.7124, 0.6613, 0.7129, 0.685, 0.7167, 0.685, 0.7161, 0.6878, 0.7161, 0.6878, 0.7167, 0.9059, 0.9819, 0.9059, 0.9819, 0.9059, 0.9819, 0.9059, 0.9819, 0.9058, 0.9819, 0.9058, 0.9819, 0.9058, 0.982, 0.9058, 0.982, 0.7821, 0.8837, 0.7823, 0.8838, 0.7824, 0.8841, 0.7821, 0.8842, 0.7817, 0.8835, 0.7821, 0.8837, 0.7821, 0.8842, 0.7818, 0.8843, 0.9059, 0.9819, 0.9059, 0.9819, 0.9059, 0.9819, 0.9059, 0.9819, 0.8702, 0.977, 0.8702, 0.977, 0.8702, 0.9769, 0.8702, 0.9769, 0.784, 0.8838, 0.7842, 0.8837, 0.7842, 0.8842, 0.7839, 0.8841, 0.7842, 0.8837, 0.7846, 0.8835, 0.7845, 0.8843, 0.7842, 0.8842, 0.7332, 0.978, 0.7332, 0.978, 0.7332, 0.9779, 0.7332, 0.9779, 0.7333, 0.9781, 0.7332, 0.9781, 0.7332, 0.978, 0.7332, 0.978, 0.7504, 0.9898, 0.7501, 0.99, 0.7502, 0.9894, 0.7504, 0.9894, 0.8028, 0.7754, 0.8028, 0.7754, 0.8028, 0.7754, 0.8028, 0.7754, 0.8028, 0.7754, 0.8028, 0.7754, 0.8028, 0.7754, 0.8028, 0.7754, 0.7504, 0.9894, 0.7502, 0.9894, 0.7501, 0.989, 0.7503, 0.989, 0.8028, 0.7754, 0.8028, 0.7754, 0.8028, 0.7754, 0.8028, 0.7754, 0.7897, 0.7627, 0.7897, 0.7627, 0.7897, 0.7627, 0.7897, 0.7627, 0.7897, 0.7626, 0.7897, 0.7626, 0.7897, 0.7626, 0.7897, 0.7626, 0.7897, 0.7627, 0.7897, 0.7627, 0.7897, 0.7626, 0.7897, 0.7626, 0.7332, 0.9779, 0.7332, 0.9779, 0.7332, 0.9778, 0.7332, 0.9778, 0.7503, 0.989, 0.7501, 0.989, 0.7501, 0.9886, 0.7503, 0.9885, 0.7332, 0.9788, 0.7333, 0.9788, 0.7333, 0.9789, 0.7332, 0.9789, 0.7332, 0.9778, 0.7332, 0.9778, 0.7332, 0.9778, 0.7333, 0.9778, 0.7443, 0.9878, 0.7445, 0.9878, 0.7445, 0.9882, 0.7443, 0.9882, 0.8028, 0.7754, 0.8028, 0.7754, 0.8028, 0.7754, 0.8028, 0.7754, 0.8028, 0.7754, 0.8028, 0.7754, 0.8028, 0.7754, 0.8028, 0.7754, 0.7443, 0.9882, 0.7445, 0.9882, 0.7445, 0.9886, 0.7444, 0.9886, 0.8028, 0.7754, 0.8028, 0.7754, 0.8028, 0.7754, 0.8028, 0.7754, 0.7897, 0.7626, 0.7897, 0.7626, 0.7897, 0.7626, 0.7897, 0.7626, 0.7332, 0.979, 0.7333, 0.979, 0.7333, 0.979, 0.7332, 0.979, 0.7897, 0.7626, 0.7897, 0.7626, 0.7897, 0.7626, 0.7897, 0.7626, 0.7332, 0.9789, 0.7333, 0.9789, 0.7333, 0.979, 0.7332, 0.979, 0.7444, 0.9886, 0.7445, 0.9886, 0.7445, 0.9889, 0.7444, 0.9889, 0.7872, 0.9396, 0.7872, 0.9545, 0.7743, 0.9599, 0.7746, 0.9449, 0.7444, 0.9889, 0.7445, 0.9889, 0.7445, 0.9891, 0.7444, 0.9891, 0.8028, 0.7754, 0.8028, 0.7754, 0.8028, 0.7754, 0.8028, 0.7754, 0.7897, 0.7626, 0.7897, 0.7626, 0.7897, 0.7626, 0.7897, 0.7626, 0.8322, 0.773, 0.8315, 0.7718, 0.8324, 0.7717, 0.833, 0.7727, 0.7443, 0.9892, 0.7444, 0.9891, 0.7445, 0.9891, 0.7445, 0.9892, 0.8768, 0.97, 0.8767, 0.9699, 0.8769, 0.9699, 0.8769, 0.97, 0.7814, 0.7623, 0.7816, 0.7626, 0.7812, 0.7629, 0.7811, 0.7626])
me_cylinder.materials.append(mat_material)
me_cylinder.use_remesh_fix_poles = True
me_cylinder.use_remesh_preserve_attributes = False
me_cylinder.use_mirror_vertex_groups = False
me_cylinder.update()

# ---- objects
ob_light = bpy.data.objects.new('Light', light_light)
ob_camera = bpy.data.objects.new('Camera', cam_camera)
ob_cylinder = bpy.data.objects.new('Cylinder', me_cylinder)

# ---- transforms, parenting, visibility, modifiers, constraints
ob_light.location = (4.076, 1.005, 5.904)
ob_light.rotation_euler = (0.6503, 0.05522, 1.866)
ob_light.lock_rotations_4d = False
ob_light.empty_display_type = 'ARROWS'
ob_light.color = (0.0, 0.0, 0.0, 0.0)
ob_light.lineart.crease_threshold = 0.0
ob_camera.location = (7.359, -6.926, 4.958)
ob_camera.rotation_euler = (1.109, 0.0, 0.8149)
ob_camera.lock_rotations_4d = False
ob_camera.empty_display_type = 'ARROWS'
ob_camera.color = (0.0, 0.0, 0.0, 0.0)
ob_camera.display_type = 'WIRE'
ob_camera.lineart.crease_threshold = 0.0
ob_cylinder.location = (0.0, 0.0, 0.0)
ob_cylinder.rotation_euler = (-0.0, 1.571, 0.0)
ob_cylinder.lineart.crease_threshold = 0.0

# ---- collection membership
col_collection.objects.link(ob_light)
col_collection.objects.link(ob_camera)
col_collection.objects.link(ob_cylinder)

# ---- scene / render settings (as saved in the file)
scene.camera = ob_camera
scene.frame_start = 1; scene.frame_end = 250; scene.frame_set(1)
scene.render.engine = 'BLENDER_EEVEE_NEXT'
scene.cycles.use_denoising = False
scene.cycles.samples = 128
scene.cycles.sampling_pattern = 'TABULATED_SOBOL'
scene.cycles.use_adaptive_sampling = False
scene.cycles.use_light_tree = False
scene.view_settings.view_transform = 'Filmic'
bpy.context.view_layer.update()
